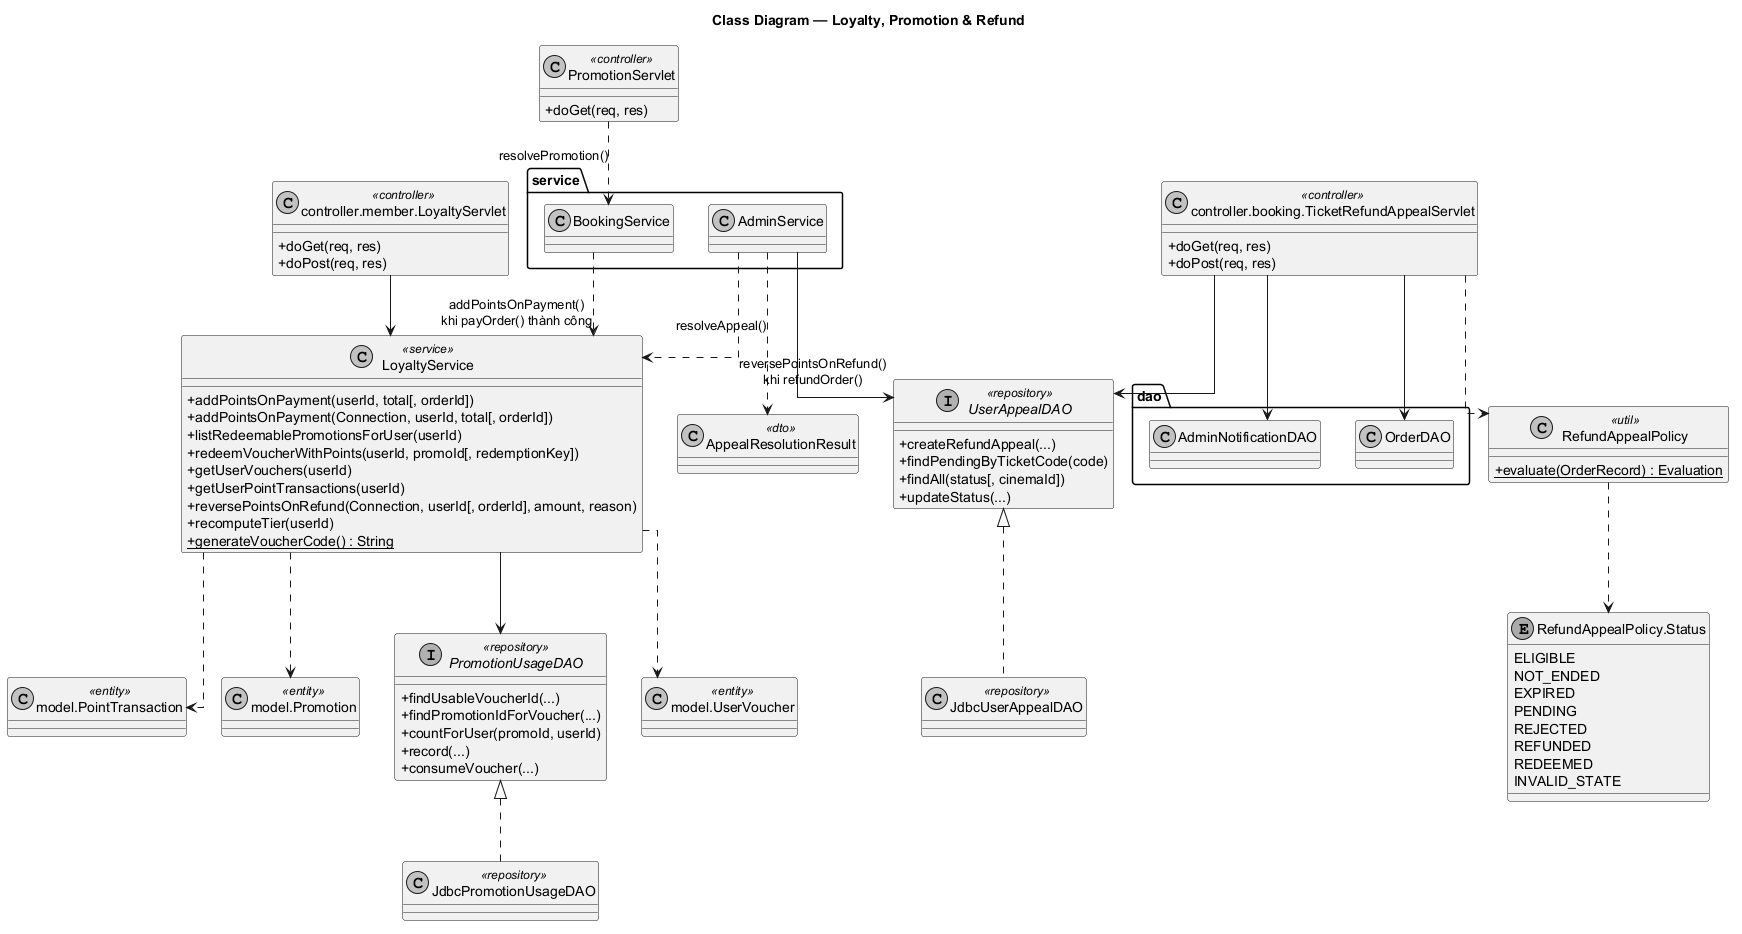

The diagram above was rendered by PlantUML. Its source (embedded in the PNG):
@startuml CLASS_05_LoyaltyPromotionRefund
title Class Diagram — Loyalty, Promotion & Refund
skinparam monochrome true
skinparam shadowing false
skinparam defaultFontName SansSerif
skinparam linetype ortho
skinparam classAttributeIconSize 0

class "controller.member.LoyaltyServlet" as LoyaltyServlet <<controller>> {
  + doGet(req, res)
  + doPost(req, res)
}
class "controller.booking.TicketRefundAppealServlet" as TicketRefundAppealServlet <<controller>> {
  + doGet(req, res)
  + doPost(req, res)
}
class PromotionServlet <<controller>> {
  + doGet(req, res)
}

class LoyaltyService <<service>> {
  + addPointsOnPayment(userId, total[, orderId])
  + addPointsOnPayment(Connection, userId, total[, orderId])
  + listRedeemablePromotionsForUser(userId)
  + redeemVoucherWithPoints(userId, promoId[, redemptionKey])
  + getUserVouchers(userId)
  + getUserPointTransactions(userId)
  + reversePointsOnRefund(Connection, userId[, orderId], amount, reason)
  + recomputeTier(userId)
  + {static} generateVoucherCode() : String
}

class RefundAppealPolicy <<util>> {
  + {static} evaluate(OrderRecord) : Evaluation
}
enum "RefundAppealPolicy.Status" as RefundStatus {
  ELIGIBLE
  NOT_ENDED
  EXPIRED
  PENDING
  REJECTED
  REFUNDED
  REDEEMED
  INVALID_STATE
}

interface PromotionUsageDAO <<repository>> {
  + findUsableVoucherId(...)
  + findPromotionIdForVoucher(...)
  + countForUser(promoId, userId)
  + record(...)
  + consumeVoucher(...)
}
class JdbcPromotionUsageDAO <<repository>> implements PromotionUsageDAO

interface UserAppealDAO <<repository>> {
  + createRefundAppeal(...)
  + findPendingByTicketCode(code)
  + findAll(status[, cinemaId])
  + updateStatus(...)
}
class JdbcUserAppealDAO <<repository>> implements UserAppealDAO

class "model.UserVoucher" as UserVoucher <<entity>>
class "model.PointTransaction" as PointTransaction <<entity>>
class "model.Promotion" as Promotion <<entity>>
class "AppealResolutionResult" as AppealResolutionResult <<dto>>

LoyaltyServlet --> LoyaltyService
PromotionServlet ..> "service.BookingService" : resolvePromotion()
TicketRefundAppealServlet --> "dao.OrderDAO"
TicketRefundAppealServlet --> UserAppealDAO
TicketRefundAppealServlet --> "dao.AdminNotificationDAO"
TicketRefundAppealServlet ..> RefundAppealPolicy

LoyaltyService --> PromotionUsageDAO
LoyaltyService ..> UserVoucher
LoyaltyService ..> PointTransaction
LoyaltyService ..> Promotion
RefundAppealPolicy ..> RefundStatus
"service.AdminService" --> UserAppealDAO
"service.AdminService" ..> AppealResolutionResult : resolveAppeal()
"service.AdminService" ..> LoyaltyService : reversePointsOnRefund()\nkhi refundOrder()
"service.BookingService" ..> LoyaltyService : addPointsOnPayment()\nkhi payOrder() thành công
@enduml